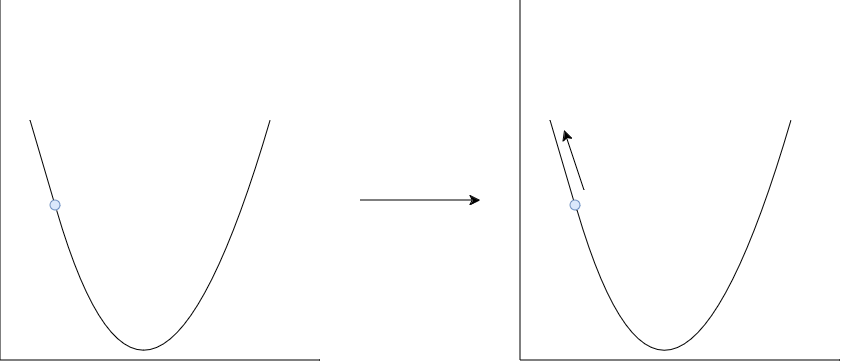

The diagram above was exported from draw.io. Its source (the exported page's mxGraphModel, read from the mxfile embedded in the PNG):
<mxGraphModel dx="1350" dy="831" grid="1" gridSize="10" guides="1" tooltips="1" connect="1" arrows="1" fold="1" page="1" pageScale="1" pageWidth="827" pageHeight="1169" math="0" shadow="0">
  <root>
    <mxCell id="WIyWlLk6GJQsqaUBKTNV-0" />
    <mxCell id="WIyWlLk6GJQsqaUBKTNV-1" parent="WIyWlLk6GJQsqaUBKTNV-0" />
    <mxCell id="kDm-Bs1tfiea8qVB-2I8-0" value="" style="endArrow=none;html=1;rounded=0;fontSize=12;startSize=8;endSize=8;curved=1;" edge="1" parent="WIyWlLk6GJQsqaUBKTNV-1">
      <mxGeometry width="50" height="50" relative="1" as="geometry">
        <mxPoint x="120" y="40" as="sourcePoint" />
        <mxPoint x="120" y="400" as="targetPoint" />
      </mxGeometry>
    </mxCell>
    <mxCell id="kDm-Bs1tfiea8qVB-2I8-1" value="" style="endArrow=none;html=1;rounded=0;fontSize=12;startSize=8;endSize=8;curved=1;" edge="1" parent="WIyWlLk6GJQsqaUBKTNV-1">
      <mxGeometry width="50" height="50" relative="1" as="geometry">
        <mxPoint x="440" y="400" as="sourcePoint" />
        <mxPoint x="120" y="400" as="targetPoint" />
      </mxGeometry>
    </mxCell>
    <mxCell id="kDm-Bs1tfiea8qVB-2I8-2" value="" style="endArrow=none;html=1;rounded=0;fontSize=12;startSize=8;endSize=8;curved=1;" edge="1" parent="WIyWlLk6GJQsqaUBKTNV-1" source="kDm-Bs1tfiea8qVB-2I8-3">
      <mxGeometry width="50" height="50" relative="1" as="geometry">
        <mxPoint x="150" y="160" as="sourcePoint" />
        <mxPoint x="390" y="160" as="targetPoint" />
        <Array as="points">
          <mxPoint x="270" y="570" />
        </Array>
      </mxGeometry>
    </mxCell>
    <mxCell id="kDm-Bs1tfiea8qVB-2I8-4" value="" style="endArrow=none;html=1;rounded=0;fontSize=12;startSize=8;endSize=8;curved=1;" edge="1" parent="WIyWlLk6GJQsqaUBKTNV-1" target="kDm-Bs1tfiea8qVB-2I8-3">
      <mxGeometry width="50" height="50" relative="1" as="geometry">
        <mxPoint x="150" y="160" as="sourcePoint" />
        <mxPoint x="390" y="160" as="targetPoint" />
        <Array as="points" />
      </mxGeometry>
    </mxCell>
    <mxCell id="kDm-Bs1tfiea8qVB-2I8-3" value="" style="ellipse;whiteSpace=wrap;html=1;aspect=fixed;fillColor=#dae8fc;strokeColor=#6c8ebf;" vertex="1" parent="WIyWlLk6GJQsqaUBKTNV-1">
      <mxGeometry x="170" y="240" width="10" height="10" as="geometry" />
    </mxCell>
    <mxCell id="kDm-Bs1tfiea8qVB-2I8-5" value="" style="endArrow=none;html=1;rounded=0;fontSize=12;startSize=8;endSize=8;curved=1;" edge="1" parent="WIyWlLk6GJQsqaUBKTNV-1">
      <mxGeometry width="50" height="50" relative="1" as="geometry">
        <mxPoint x="640" y="40" as="sourcePoint" />
        <mxPoint x="640" y="400" as="targetPoint" />
      </mxGeometry>
    </mxCell>
    <mxCell id="kDm-Bs1tfiea8qVB-2I8-6" value="" style="endArrow=none;html=1;rounded=0;fontSize=12;startSize=8;endSize=8;curved=1;" edge="1" parent="WIyWlLk6GJQsqaUBKTNV-1">
      <mxGeometry width="50" height="50" relative="1" as="geometry">
        <mxPoint x="960" y="400" as="sourcePoint" />
        <mxPoint x="640" y="400" as="targetPoint" />
      </mxGeometry>
    </mxCell>
    <mxCell id="kDm-Bs1tfiea8qVB-2I8-7" value="" style="endArrow=none;html=1;rounded=0;fontSize=12;startSize=8;endSize=8;curved=1;" edge="1" parent="WIyWlLk6GJQsqaUBKTNV-1" target="kDm-Bs1tfiea8qVB-2I8-8">
      <mxGeometry width="50" height="50" relative="1" as="geometry">
        <mxPoint x="670" y="160" as="sourcePoint" />
        <mxPoint x="910" y="160" as="targetPoint" />
        <Array as="points" />
      </mxGeometry>
    </mxCell>
    <mxCell id="kDm-Bs1tfiea8qVB-2I8-8" value="" style="ellipse;whiteSpace=wrap;html=1;aspect=fixed;fillColor=#dae8fc;strokeColor=#6c8ebf;" vertex="1" parent="WIyWlLk6GJQsqaUBKTNV-1">
      <mxGeometry x="690" y="240" width="10" height="10" as="geometry" />
    </mxCell>
    <mxCell id="kDm-Bs1tfiea8qVB-2I8-9" value="" style="endArrow=none;html=1;rounded=0;fontSize=12;startSize=8;endSize=8;curved=1;" edge="1" parent="WIyWlLk6GJQsqaUBKTNV-1">
      <mxGeometry width="50" height="50" relative="1" as="geometry">
        <mxPoint x="697" y="250" as="sourcePoint" />
        <mxPoint x="911" y="160" as="targetPoint" />
        <Array as="points">
          <mxPoint x="791" y="570" />
        </Array>
      </mxGeometry>
    </mxCell>
    <mxCell id="kDm-Bs1tfiea8qVB-2I8-10" value="" style="endArrow=classic;html=1;rounded=0;fontSize=12;startSize=8;endSize=8;curved=1;" edge="1" parent="WIyWlLk6GJQsqaUBKTNV-1">
      <mxGeometry width="50" height="50" relative="1" as="geometry">
        <mxPoint x="704" y="230" as="sourcePoint" />
        <mxPoint x="684" y="170" as="targetPoint" />
      </mxGeometry>
    </mxCell>
    <mxCell id="kDm-Bs1tfiea8qVB-2I8-11" value="" style="endArrow=classic;html=1;rounded=0;fontSize=12;startSize=8;endSize=8;curved=1;" edge="1" parent="WIyWlLk6GJQsqaUBKTNV-1">
      <mxGeometry width="50" height="50" relative="1" as="geometry">
        <mxPoint x="480" y="240" as="sourcePoint" />
        <mxPoint x="600" y="240" as="targetPoint" />
      </mxGeometry>
    </mxCell>
  </root>
</mxGraphModel>